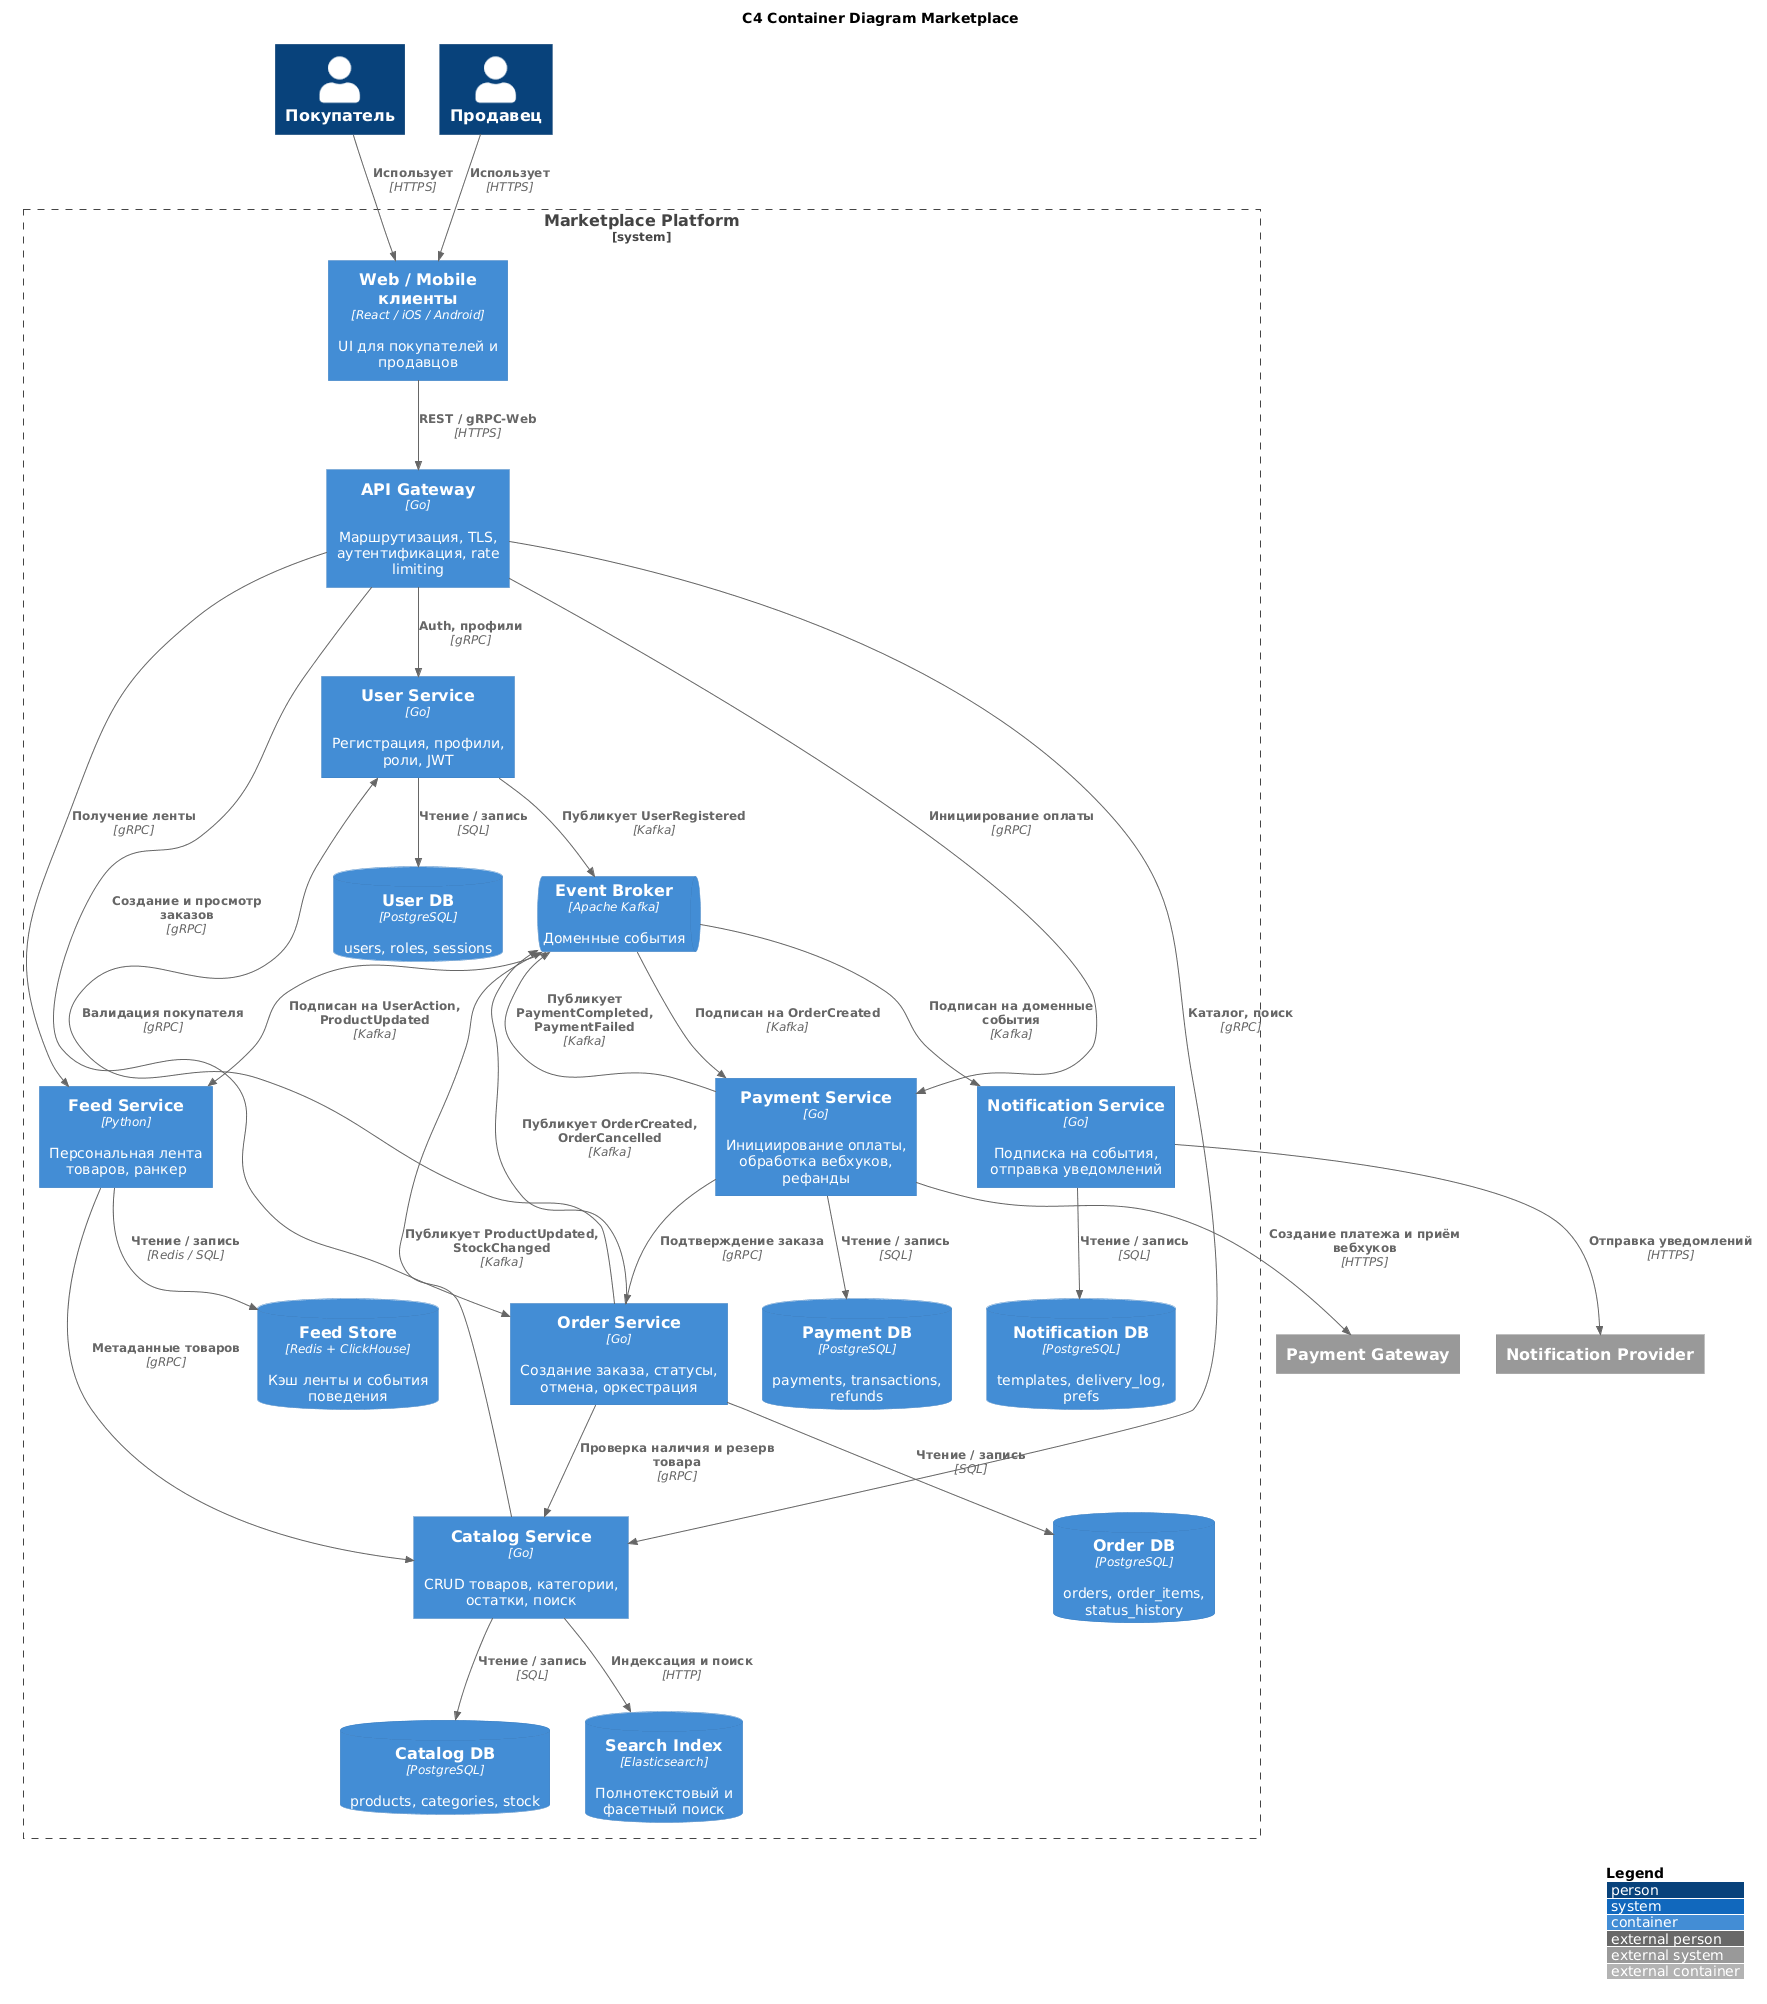

The diagram above was rendered by PlantUML. Its source (embedded in the PNG):
@startuml C4_Container_Marketplace
!include https://raw.githubusercontent.com/plantuml-stdlib/C4-PlantUML/master/C4_Container.puml

title C4 Container Diagram Marketplace

LAYOUT_WITH_LEGEND()

Person(buyer, "Покупатель")
Person(seller, "Продавец")

System_Ext(payment_gw, "Payment Gateway")
System_Ext(email_sms, "Notification Provider")

System_Boundary(marketplace, "Marketplace Platform") {

    Container(web, "Web / Mobile клиенты", "React / iOS / Android", "UI для покупателей и продавцов")

    Container(gateway, "API Gateway", "Go", "Маршрутизация, TLS, аутентификация, rate limiting")

    Container(user_svc, "User Service", "Go", "Регистрация, профили, роли, JWT")
    ContainerDb(user_db, "User DB", "PostgreSQL", "users, roles, sessions")

    Container(catalog_svc, "Catalog Service", "Go", "CRUD товаров, категории, остатки, поиск")
    ContainerDb(catalog_db, "Catalog DB", "PostgreSQL", "products, categories, stock")
    ContainerDb(search_idx, "Search Index", "Elasticsearch", "Полнотекстовый и фасетный поиск")

    Container(order_svc, "Order Service", "Go", "Создание заказа, статусы, отмена, оркестрация")
    ContainerDb(order_db, "Order DB", "PostgreSQL", "orders, order_items, status_history")

    Container(payment_svc, "Payment Service", "Go", "Инициирование оплаты, обработка вебхуков, рефанды")
    ContainerDb(payment_db, "Payment DB", "PostgreSQL", "payments, transactions, refunds")

    Container(notif_svc, "Notification Service", "Go", "Подписка на события, отправка уведомлений")
    ContainerDb(notif_db, "Notification DB", "PostgreSQL", "templates, delivery_log, prefs")

    Container(feed_svc, "Feed Service", "Python", "Персональная лента товаров, ранкер")
    ContainerDb(feed_store, "Feed Store", "Redis + ClickHouse", "Кэш ленты и события поведения")

    ContainerQueue(broker, "Event Broker", "Apache Kafka", "Доменные события")
}

' Клиенты
Rel(buyer, web, "Использует", "HTTPS")
Rel(seller, web, "Использует", "HTTPS")
Rel(web, gateway, "REST / gRPC-Web", "HTTPS")

' Gateway -> сервисы
Rel(gateway, user_svc, "Auth, профили", "gRPC")
Rel(gateway, catalog_svc, "Каталог, поиск", "gRPC")
Rel(gateway, order_svc, "Создание и просмотр заказов", "gRPC")
Rel(gateway, payment_svc, "Инициирование оплаты", "gRPC")
Rel(gateway, feed_svc, "Получение ленты", "gRPC")

' Sync межсервисные
Rel(order_svc, catalog_svc, "Проверка наличия и резерв товара", "gRPC")
Rel(order_svc, user_svc, "Валидация покупателя", "gRPC")
Rel(payment_svc, order_svc, "Подтверждение заказа", "gRPC")
Rel(feed_svc, catalog_svc, "Метаданные товаров", "gRPC")

' БД
Rel(user_svc, user_db, "Чтение / запись", "SQL")
Rel(catalog_svc, catalog_db, "Чтение / запись", "SQL")
Rel(catalog_svc, search_idx, "Индексация и поиск", "HTTP")
Rel(order_svc, order_db, "Чтение / запись", "SQL")
Rel(payment_svc, payment_db, "Чтение / запись", "SQL")
Rel(notif_svc, notif_db, "Чтение / запись", "SQL")
Rel(feed_svc, feed_store, "Чтение / запись", "Redis / SQL")

' Async через брокер
Rel(order_svc, broker, "Публикует OrderCreated, OrderCancelled", "Kafka")
Rel(payment_svc, broker, "Публикует PaymentCompleted, PaymentFailed", "Kafka")
Rel(catalog_svc, broker, "Публикует ProductUpdated, StockChanged", "Kafka")
Rel(user_svc, broker, "Публикует UserRegistered", "Kafka")

Rel(broker, notif_svc, "Подписан на доменные события", "Kafka")
Rel(broker, feed_svc, "Подписан на UserAction, ProductUpdated", "Kafka")
Rel(broker, payment_svc, "Подписан на OrderCreated", "Kafka")

' Внешние системы
Rel(payment_svc, payment_gw, "Создание платежа и приём вебхуков", "HTTPS")
Rel(notif_svc, email_sms, "Отправка уведомлений", "HTTPS")

@enduml